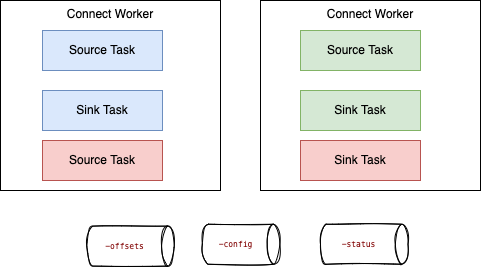

The diagram above was exported from draw.io. Its source (the exported page's mxGraphModel, read from the mxfile embedded in the PNG):
<mxGraphModel dx="627" dy="364" grid="1" gridSize="10" guides="1" tooltips="1" connect="1" arrows="1" fold="1" page="1" pageScale="1" pageWidth="850" pageHeight="1100" math="0" shadow="0">
  <root>
    <mxCell id="0" />
    <mxCell id="1" parent="0" />
    <mxCell id="2" value="Connect Worker" style="rounded=0;whiteSpace=wrap;html=1;verticalAlign=top;" parent="1" vertex="1">
      <mxGeometry x="20" y="10" width="220" height="190" as="geometry" />
    </mxCell>
    <mxCell id="3" value="Connect Worker" style="rounded=0;whiteSpace=wrap;html=1;verticalAlign=top;" parent="1" vertex="1">
      <mxGeometry x="280" y="10" width="220" height="190" as="geometry" />
    </mxCell>
    <mxCell id="5" value="Sink Task" style="rounded=0;whiteSpace=wrap;html=1;fillColor=#d5e8d4;strokeColor=#82b366;" parent="1" vertex="1">
      <mxGeometry x="320" y="100" width="120" height="40" as="geometry" />
    </mxCell>
    <mxCell id="6" value="Source Task" style="rounded=0;whiteSpace=wrap;html=1;fillColor=#dae8fc;strokeColor=#6c8ebf;" parent="1" vertex="1">
      <mxGeometry x="62" y="40" width="120" height="40" as="geometry" />
    </mxCell>
    <mxCell id="7" value="Sink Task" style="rounded=0;whiteSpace=wrap;html=1;fillColor=#f8cecc;strokeColor=#b85450;" parent="1" vertex="1">
      <mxGeometry x="320" y="150" width="120" height="40" as="geometry" />
    </mxCell>
    <mxCell id="8" value="Sink Task" style="rounded=0;whiteSpace=wrap;html=1;fillColor=#dae8fc;strokeColor=#6c8ebf;" parent="1" vertex="1">
      <mxGeometry x="62" y="100" width="120" height="40" as="geometry" />
    </mxCell>
    <mxCell id="11" value="&lt;div style=&quot;color: rgb(0, 0, 0); background-color: rgb(255, 255, 255); font-family: Menlo, Monaco, &amp;quot;Courier New&amp;quot;, monospace; font-weight: normal; font-size: 8px; line-height: 18px;&quot;&gt;&lt;div style=&quot;font-size: 8px;&quot;&gt;&lt;span style=&quot;color: rgb(128, 0, 0); font-size: 8px;&quot;&gt;-offsets&lt;/span&gt;&lt;/div&gt;&lt;/div&gt;" style="shape=cylinder3;whiteSpace=wrap;html=1;boundedLbl=1;backgroundOutline=1;size=6.332061767578125;shadow=0;sketch=1;rotation=90;horizontal=0;fontSize=8;" parent="1" vertex="1">
      <mxGeometry x="130" y="211.87" width="40" height="87.5" as="geometry" />
    </mxCell>
    <mxCell id="12" value="Source Task" style="rounded=0;whiteSpace=wrap;html=1;fillColor=#d5e8d4;strokeColor=#82b366;" parent="1" vertex="1">
      <mxGeometry x="320" y="40" width="120" height="40" as="geometry" />
    </mxCell>
    <mxCell id="13" value="Source Task" style="rounded=0;whiteSpace=wrap;html=1;fillColor=#f8cecc;strokeColor=#b85450;" parent="1" vertex="1">
      <mxGeometry x="62" y="150" width="120" height="40" as="geometry" />
    </mxCell>
    <mxCell id="14" value="&lt;div style=&quot;color: rgb(0, 0, 0); background-color: rgb(255, 255, 255); font-family: Menlo, Monaco, &amp;quot;Courier New&amp;quot;, monospace; font-weight: normal; font-size: 8px; line-height: 18px;&quot;&gt;&lt;div style=&quot;font-size: 8px;&quot;&gt;&lt;span style=&quot;color: rgb(128, 0, 0);&quot;&gt;-config&lt;/span&gt;&lt;/div&gt;&lt;/div&gt;" style="shape=cylinder3;whiteSpace=wrap;html=1;boundedLbl=1;backgroundOutline=1;size=6.332061767578125;shadow=0;sketch=1;rotation=90;horizontal=0;fontSize=8;" parent="1" vertex="1">
      <mxGeometry x="240.63" y="215" width="40" height="77.5" as="geometry" />
    </mxCell>
    <mxCell id="15" value="&lt;div style=&quot;color: rgb(0, 0, 0); background-color: rgb(255, 255, 255); font-family: Menlo, Monaco, &amp;quot;Courier New&amp;quot;, monospace; font-weight: normal; font-size: 8px; line-height: 18px;&quot;&gt;&lt;div style=&quot;font-size: 8px;&quot;&gt;&lt;span style=&quot;color: rgb(128, 0, 0);&quot;&gt;-status&lt;/span&gt;&lt;/div&gt;&lt;/div&gt;" style="shape=cylinder3;whiteSpace=wrap;html=1;boundedLbl=1;backgroundOutline=1;size=6.332061767578125;shadow=0;sketch=1;rotation=90;horizontal=0;fontSize=8;" parent="1" vertex="1">
      <mxGeometry x="363.75" y="210" width="40" height="87.5" as="geometry" />
    </mxCell>
  </root>
</mxGraphModel>